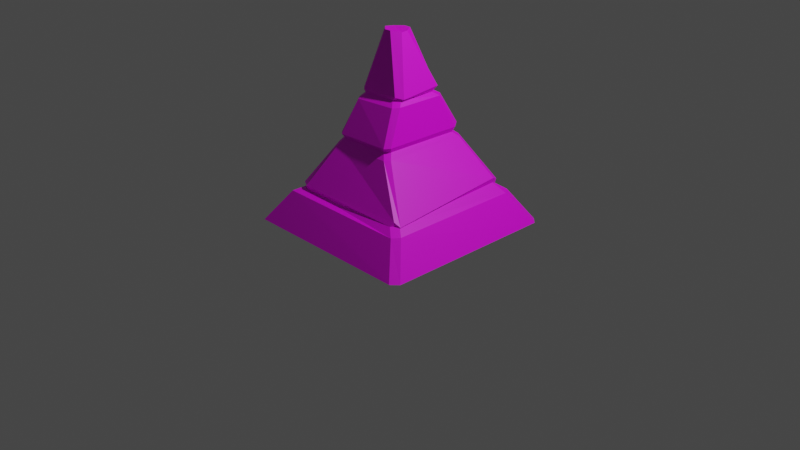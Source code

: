 # Source: shitprojectile.blend  (saved by Blender 3.6.13; exported with 4.5.12 LTS)
import bpy
from mathutils import Matrix  # noqa: F401  (used for matrix-valued properties, if any)

bpy.ops.wm.read_factory_settings(use_empty=True)
scene = bpy.context.scene
scene.name = 'Scene'

# ---- collections
col_collection = bpy.data.collections.new('Collection'); scene.collection.children.link(col_collection)

# ---- images (referenced by path relative to the original .blend; pixels are not part of the script)
import os
ASSET_DIR = os.environ.get("B2B_ASSET_DIR", "")  # directory of the original .blend (textures are referenced by path, not embedded)
HERE = os.path.dirname(os.path.abspath(__file__))  # packed textures are extracted next to this script under _unpacked/

def load_image(name, relpath, width, height, colorspace="sRGB"):
    """Load a texture the original file referenced (path relative to the .blend, or extracted next to this script)."""
    p = next((c for c in (os.path.join(HERE, relpath), os.path.join(ASSET_DIR, relpath)) if relpath and os.path.exists(c)), "")
    if p:
        img = bpy.data.images.load(p, check_existing=True)
        img.name = name
    else:  # same state as the original file: an image datablock whose file is absent (Cycles renders it pink)
        img = bpy.data.images.new(name, width, height)
        img.source = "FILE"
        img.filepath = "//" + (relpath or name)
    img.colorspace_settings.name = colorspace
    return img
img_texture_5_jpg = load_image('texture_5.jpg', 'texture_5.jpg', 1024, 1024, 'sRGB')

# ---- materials (node trees are filled in below, after node groups)
mat_material = bpy.data.materials.new('Material')
mat_material.alpha_threshold = 0.0
mat_material.use_transparent_shadow = False
mat_material.roughness = 0.5
mat_material.line_color = (0.0, 0.0, 0.0, 1.0)

# ---- material node trees
mat_material.use_nodes = True; mat_material.node_tree.nodes.clear()
_N = mat_material.node_tree.nodes; _L = mat_material.node_tree.links
n0 = _N.new('ShaderNodeOutputMaterial'); n0.name = 'Material Output'; n0.location = (300, 300)
n1 = _N.new('ShaderNodeBsdfPrincipled'); n1.name = 'Principled BSDF'; n1.location = (10, 300)
n1.distribution = 'GGX'
n1.subsurface_method = 'RANDOM_WALK_SKIN'
n1.inputs[3].default_value = 1.45
n1.inputs[27].default_value = (0.0, 0.0, 0.0, 1.0)
n1.inputs[28].default_value = 1.0
n2 = _N.new('ShaderNodeTexImage'); n2.name = 'Image Texture'; n2.location = (-280, 260)
n2.image = img_texture_5_jpg
_L.new(n1.outputs[0], n0.inputs[0])
_L.new(n2.outputs[0], n1.inputs[0])
n0.is_active_output = True

# ---- world
world_world = bpy.data.worlds.new('World'); scene.world = world_world
world_world.use_nodes = True; world_world.node_tree.nodes.clear()
_N = world_world.node_tree.nodes; _L = world_world.node_tree.links
n0 = _N.new('ShaderNodeOutputWorld'); n0.name = 'World Output'; n0.location = (300, 300)
n1 = _N.new('ShaderNodeBackground'); n1.name = 'Background'; n1.location = (10, 300)
n1.inputs[0].default_value = (0.05088, 0.05088, 0.05088, 1.0)
_L.new(n1.outputs[0], n0.inputs[0])
n0.is_active_output = True
world_world.color = (0.05088, 0.05088, 0.05088)
world_world.use_sun_shadow = False
world_world.sun_shadow_jitter_overblur = 0.0

# ---- cameras
cam_camera = bpy.data.cameras.new('Camera')
cam_camera.clip_end = 100.0
cam_camera.ortho_scale = 7.314

# ---- lights
light_light = bpy.data.lights.new('Light', 'POINT')
light_light.transmission_factor = 0.0
light_light.energy = 1000.0
light_light.shadow_soft_size = 0.1
light_light.shadow_maximum_resolution = 0.006
light_light.use_absolute_resolution = True

# ---- meshes
me_cube = bpy.data.meshes.new('Cube')
me_cube.from_pydata([(0.09578, 0.01342, 1.978), (0.0357, 0.1062, 1.98), (0.928, 1.0, 0.0), (1.0, 0.928, -5.588e-09), (0.02061, -0.1318, 1.99), (0.09726, -0.05777, 1.973), (1.0, -0.928, 0.0), (0.928, -1.0, -5.588e-09), (-0.0357, 0.1062, 1.98), (-0.1062, 0.0357, 1.98), (-0.9998, 0.961, 0.05959), (-0.9281, 1.0, -2.468e-05), (-0.1226, -0.0641, 1.99), (-0.05073, -0.1331, 1.988), (-0.928, -1.0, 0.0), (-0.9612, -0.8898, -0.07409), (0.2399, 0.1984, 1.371), (0.1833, 0.253, 1.373), (0.3233, 0.4038, 0.93), (0.2733, 0.4495, 0.9311), (0.7139, 0.5904, 0.4555), (0.669, 0.6761, 0.4103), (-0.5538, -0.7218, 0.3677), (-0.6413, -0.6671, 0.3666), (-0.2931, -0.4438, 0.9159), (-0.34, -0.3984, 0.9178), (-0.1874, -0.2592, 1.361), (-0.2375, -0.1982, 1.358), (0.1833, -0.2557, 1.38), (0.2377, -0.1991, 1.386), (0.2781, -0.4587, 0.9374), (0.3271, -0.41, 0.9431), (0.6677, -0.7464, 0.4056), (0.7308, -0.6819, 0.4119), (-0.1861, 0.2528, 1.369), (-0.245, 0.1958, 1.385), (-0.282, 0.4274, 0.9301), (-0.3268, 0.382, 0.9304), (-0.7181, 0.7939, 0.459), (-0.7892, 0.7214, 0.4506), (0.2999, 0.4908, 1.005), (0.3454, 0.4241, 0.9821), (-0.3145, -0.4654, 0.9604), (-0.362, -0.4205, 0.9625), (0.3482, -0.4324, 0.9921), (0.2991, -0.4809, 0.9861), (-0.3414, 0.4085, 0.9719), (-0.297, 0.4543, 0.9762), (0.367, 0.4598, 0.8826), (0.3181, 0.5033, 0.8841), (-0.3791, -0.444, 0.862), (-0.3326, -0.4868, 0.8605), (0.3269, -0.5044, 0.8818), (0.3749, -0.4579, 0.8869), (-0.3433, 0.4547, 0.9288), (-0.3867, 0.4111, 0.9241), (0.6772, 0.6849, 0.4585), (0.7188, 0.5949, 0.5034), (0.7537, -0.692, 0.4069), (0.6964, -0.7196, 0.4514), (-0.8051, 0.7334, 0.5036), (-0.7341, 0.8054, 0.5119), (-0.646, -0.6824, 0.4142), (-0.5575, -0.735, 0.4147), (0.7537, 0.7649, 0.3447), (0.8139, 0.6797, 0.3464), (0.8168, -0.7463, 0.3477), (0.7518, -0.8134, 0.3408), (-0.864, 0.7948, 0.3883), (-0.7832, 0.8557, 0.3351), (-0.7405, -0.7382, 0.2902), (-0.6776, -0.815, 0.3469), (-0.2827, -0.2566, 1.301), (-0.2346, -0.3156, 1.304), (0.2324, 0.3203, 1.33), (0.2874, 0.2675, 1.329), (0.2887, -0.259, 1.336), (0.2358, -0.3138, 1.329), (-0.2914, 0.2452, 1.305), (-0.2397, 0.2987, 1.31), (-0.2614, -0.2124, 1.399), (-0.2055, -0.266, 1.397), (0.2118, 0.2813, 1.409), (0.2722, 0.2475, 1.43), (0.2821, -0.2025, 1.398), (0.2203, -0.2612, 1.417), (-0.2681, 0.2238, 1.405), (-0.2134, 0.2785, 1.404)], [], [(87, 8, 1, 82), (7, 67, 71, 14), (15, 70, 68, 10), (85, 4, 13, 81), (0, 1, 8, 9, 12, 13, 4, 5), (11, 69, 64, 2), (67, 32, 22, 71), (18, 41, 44, 31), (36, 47, 40, 19), (69, 38, 21, 64), (54, 36, 19, 49), (79, 34, 17, 74), (32, 59, 63, 22), (30, 45, 42, 24), (28, 85, 81, 26), (70, 23, 39, 68), (50, 25, 37, 55), (72, 27, 35, 78), (25, 43, 46, 37), (77, 28, 26, 73), (20, 57, 58, 33), (48, 18, 31, 53), (59, 52, 51, 63), (61, 54, 49, 56), (62, 50, 55, 60), (65, 20, 33, 66), (38, 61, 56, 21), (52, 30, 24, 51), (23, 62, 60, 39), (80, 12, 9, 86), (16, 83, 84, 29), (10, 11, 2, 3, 6, 7, 14, 15), (3, 65, 66, 6), (43, 72, 78, 46), (57, 48, 53, 58), (45, 77, 73, 42), (41, 75, 76, 44), (75, 16, 29, 76), (34, 87, 82, 17), (47, 79, 74, 40), (27, 80, 86, 35), (65, 3, 2, 64), (81, 13, 12, 80), (67, 7, 6, 66), (69, 11, 10, 68), (83, 16, 17, 82), (41, 18, 19, 40), (57, 20, 21, 56), (71, 22, 23, 70), (51, 24, 25, 50), (73, 26, 27, 72), (85, 28, 29, 84), (45, 30, 31, 44), (59, 32, 33, 58), (87, 34, 35, 86), (47, 36, 37, 46), (61, 38, 39, 60), (75, 41, 40, 74), (24, 42, 43, 25), (77, 45, 44, 76), (79, 47, 46, 78), (18, 48, 49, 19), (63, 51, 50, 62), (30, 52, 53, 31), (36, 54, 55, 37), (48, 57, 56, 49), (52, 59, 58, 53), (54, 61, 60, 55), (22, 63, 62, 23), (20, 65, 64, 21), (32, 67, 66, 33), (38, 69, 68, 39), (14, 71, 70, 15), (42, 73, 72, 43), (16, 75, 74, 17), (28, 77, 76, 29), (34, 79, 78, 35), (26, 81, 80, 27), (0, 83, 82, 1), (4, 85, 84, 5), (8, 87, 86, 9), (83, 0, 5, 84)])
_uv = me_cube.uv_layers.new(name='UVMap')
_uv.uv.foreach_set('vector', [0.5549, 0.2754, 0.625, 0.333, 0.625, 0.417, 0.5549, 0.4746, 0.375, 0.759, 0.4169, 0.7606, 0.4169, 0.9894, 0.375, 0.991, 0.375, 0.009001, 0.4169, 0.0106, 0.4169, 0.2394, 0.375, 0.241, 0.5549, 0.7754, 0.625, 0.833, 0.625, 0.917, 0.5549, 0.9746, 0.625, 0.583, 0.708, 0.5, 0.792, 0.5, 0.875, 0.583, 0.875, 0.667, 0.792, 0.75, 0.708, 0.75, 0.625, 0.667, 0.375, 0.259, 0.4169, 0.2606, 0.4169, 0.4894, 0.375, 0.491, 0.4169, 0.7606, 0.4244, 0.7615, 0.4244, 0.9885, 0.4169, 0.9894, 0.4869, 0.5169, 0.4952, 0.5159, 0.4952, 0.7341, 0.4869, 0.7331, 0.4869, 0.2669, 0.4952, 0.2659, 0.4952, 0.4841, 0.4869, 0.4831, 0.4169, 0.2606, 0.4244, 0.2615, 0.4244, 0.4885, 0.4169, 0.4894, 0.4795, 0.2644, 0.4869, 0.2669, 0.4869, 0.4831, 0.4795, 0.4856, 0.5427, 0.2727, 0.5494, 0.2783, 0.5494, 0.4717, 0.5427, 0.4773, 0.4244, 0.7615, 0.4307, 0.7613, 0.4307, 0.9887, 0.4244, 0.9885, 0.4869, 0.7669, 0.4952, 0.7659, 0.4952, 0.9841, 0.4869, 0.9831, 0.5494, 0.7783, 0.5549, 0.7754, 0.5549, 0.9746, 0.5494, 0.9717, 0.4169, 0.0106, 0.4244, 0.0115, 0.4244, 0.2385, 0.4169, 0.2394, 0.4795, 0.01444, 0.4869, 0.01688, 0.4869, 0.2331, 0.4795, 0.2356, 0.5427, 0.02265, 0.5494, 0.02831, 0.5494, 0.2217, 0.5427, 0.2273, 0.4869, 0.01688, 0.4952, 0.0159, 0.4952, 0.2341, 0.4869, 0.2331, 0.5427, 0.7727, 0.5494, 0.7783, 0.5494, 0.9717, 0.5427, 0.9773, 0.4244, 0.5115, 0.4307, 0.5113, 0.4307, 0.7387, 0.4244, 0.7385, 0.4795, 0.5144, 0.4869, 0.5169, 0.4869, 0.7331, 0.4795, 0.7356, 0.4307, 0.7613, 0.4795, 0.7644, 0.4795, 0.9856, 0.4307, 0.9887, 0.4307, 0.2613, 0.4795, 0.2644, 0.4795, 0.4856, 0.4307, 0.4887, 0.4307, 0.01125, 0.4795, 0.01444, 0.4795, 0.2356, 0.4307, 0.2387, 0.4169, 0.5106, 0.4244, 0.5115, 0.4244, 0.7385, 0.4169, 0.7394, 0.4244, 0.2615, 0.4307, 0.2613, 0.4307, 0.4887, 0.4244, 0.4885, 0.4795, 0.7644, 0.4869, 0.7669, 0.4869, 0.9831, 0.4795, 0.9856, 0.4244, 0.0115, 0.4307, 0.01125, 0.4307, 0.2387, 0.4244, 0.2385, 0.5549, 0.02538, 0.625, 0.08299, 0.625, 0.167, 0.5549, 0.2246, 0.5494, 0.5283, 0.5549, 0.5254, 0.5549, 0.7246, 0.5494, 0.7217, 0.125, 0.509, 0.134, 0.5, 0.366, 0.5, 0.375, 0.509, 0.375, 0.741, 0.366, 0.75, 0.134, 0.75, 0.125, 0.741, 0.375, 0.509, 0.4169, 0.5106, 0.4169, 0.7394, 0.375, 0.741, 0.4952, 0.0159, 0.5427, 0.02265, 0.5427, 0.2273, 0.4952, 0.2341, 0.4307, 0.5113, 0.4795, 0.5144, 0.4795, 0.7356, 0.4307, 0.7387, 0.4952, 0.7659, 0.5427, 0.7727, 0.5427, 0.9773, 0.4952, 0.9841, 0.4952, 0.5159, 0.5427, 0.5227, 0.5427, 0.7273, 0.4952, 0.7341, 0.5427, 0.5227, 0.5494, 0.5283, 0.5494, 0.7217, 0.5427, 0.7273, 0.5494, 0.2783, 0.5549, 0.2754, 0.5549, 0.4746, 0.5494, 0.4717, 0.4952, 0.2659, 0.5427, 0.2727, 0.5427, 0.4773, 0.4952, 0.4841, 0.5494, 0.02831, 0.5549, 0.02538, 0.5549, 0.2246, 0.5494, 0.2217, 0.4169, 0.5106, 0.375, 0.509, 0.375, 0.491, 0.4169, 0.4894, 0.5578, 0.0, 0.625, 0.0, 0.625, 0.08299, 0.5549, 0.02538, 0.4169, 0.7606, 0.375, 0.759, 0.375, 0.741, 0.4169, 0.7394, 0.4169, 0.2606, 0.375, 0.259, 0.375, 0.241, 0.4169, 0.2394, 0.5549, 0.5254, 0.5494, 0.5283, 0.5494, 0.4717, 0.5549, 0.4746, 0.4952, 0.5159, 0.4869, 0.5169, 0.4869, 0.4831, 0.4952, 0.4841, 0.4307, 0.5113, 0.4244, 0.5115, 0.4244, 0.4885, 0.4307, 0.4887, 0.4198, 0.0, 0.4244, 0.0, 0.4244, 0.0115, 0.4169, 0.0106, 0.482, 0.0, 0.4869, 0.0, 0.4869, 0.01688, 0.4795, 0.01444, 0.5452, 0.0, 0.5494, 0.0, 0.5494, 0.02831, 0.5427, 0.02265, 0.5549, 0.7754, 0.5494, 0.7783, 0.5494, 0.7217, 0.5549, 0.7246, 0.4952, 0.7659, 0.4869, 0.7669, 0.4869, 0.7331, 0.4952, 0.7341, 0.4307, 0.7613, 0.4244, 0.7615, 0.4244, 0.7385, 0.4307, 0.7387, 0.5549, 0.2754, 0.5494, 0.2783, 0.5494, 0.2217, 0.5549, 0.2246, 0.4952, 0.2659, 0.4869, 0.2669, 0.4869, 0.2331, 0.4952, 0.2341, 0.4307, 0.2613, 0.4244, 0.2615, 0.4244, 0.2385, 0.4307, 0.2387, 0.5427, 0.5227, 0.4952, 0.5159, 0.4952, 0.4841, 0.5427, 0.4773, 0.4869, 0.0, 0.4922, 0.0, 0.4952, 0.0159, 0.4869, 0.01688, 0.5427, 0.7727, 0.4952, 0.7659, 0.4952, 0.7341, 0.5427, 0.7273, 0.5427, 0.2727, 0.4952, 0.2659, 0.4952, 0.2341, 0.5427, 0.2273, 0.4869, 0.5169, 0.4795, 0.5144, 0.4795, 0.4856, 0.4869, 0.4831, 0.4336, 0.0, 0.4795, 0.0, 0.4795, 0.01444, 0.4307, 0.01125, 0.4869, 0.7669, 0.4795, 0.7644, 0.4795, 0.7356, 0.4869, 0.7331, 0.4869, 0.2669, 0.4795, 0.2644, 0.4795, 0.2356, 0.4869, 0.2331, 0.4795, 0.5144, 0.4307, 0.5113, 0.4307, 0.4887, 0.4795, 0.4856, 0.4795, 0.7644, 0.4307, 0.7613, 0.4307, 0.7387, 0.4795, 0.7356, 0.4795, 0.2644, 0.4307, 0.2613, 0.4307, 0.2387, 0.4795, 0.2356, 0.4244, 0.0, 0.4282, 0.0, 0.4307, 0.01125, 0.4244, 0.0115, 0.4244, 0.5115, 0.4169, 0.5106, 0.4169, 0.4894, 0.4244, 0.4885, 0.4244, 0.7615, 0.4169, 0.7606, 0.4169, 0.7394, 0.4244, 0.7385, 0.4244, 0.2615, 0.4169, 0.2606, 0.4169, 0.2394, 0.4244, 0.2385, 0.3779, 0.0, 0.4169, 0.0, 0.4169, 0.0106, 0.375, 0.009001, 0.4981, 0.0, 0.5427, 0.0, 0.5427, 0.02265, 0.4952, 0.0159, 0.5494, 0.5283, 0.5427, 0.5227, 0.5427, 0.4773, 0.5494, 0.4717, 0.5494, 0.7783, 0.5427, 0.7727, 0.5427, 0.7273, 0.5494, 0.7217, 0.5494, 0.2783, 0.5427, 0.2727, 0.5427, 0.2273, 0.5494, 0.2217, 0.5494, 0.0, 0.5517, 0.0, 0.5549, 0.02538, 0.5494, 0.02831, 0.625, 0.583, 0.5549, 0.5254, 0.5549, 0.4746, 0.625, 0.417, 0.625, 0.833, 0.5549, 0.7754, 0.5549, 0.7246, 0.625, 0.667, 0.625, 0.333, 0.5549, 0.2754, 0.5549, 0.2246, 0.625, 0.167, 0.5549, 0.5254, 0.625, 0.583, 0.625, 0.667, 0.5549, 0.7246])
me_cube.materials.append(mat_material)
me_cube.use_mirror_vertex_groups = False
me_cube.update()

# ---- objects
ob_cube = bpy.data.objects.new('Cube', me_cube)
ob_light = bpy.data.objects.new('Light', light_light)
ob_camera = bpy.data.objects.new('Camera', cam_camera)

# ---- transforms, parenting, visibility, modifiers, constraints
ob_cube.location = (0.0, 0.0, 0.0)
ob_cube.lock_rotations_4d = False
ob_cube.empty_display_type = 'ARROWS'
ob_cube.lineart.crease_threshold = 0.0
ob_light.location = (4.076, 1.005, 5.904)
ob_light.rotation_euler = (0.6503, 0.05522, 1.866)
ob_light.lock_rotations_4d = False
ob_light.empty_display_type = 'ARROWS'
ob_light.color = (0.0, 0.0, 0.0, 0.0)
ob_light.lineart.crease_threshold = 0.0
ob_camera.location = (7.359, -6.926, 4.958)
ob_camera.rotation_euler = (1.109, 0.0, 0.8149)
ob_camera.lock_rotations_4d = False
ob_camera.empty_display_type = 'ARROWS'
ob_camera.color = (0.0, 0.0, 0.0, 0.0)
ob_camera.display_type = 'WIRE'
ob_camera.lineart.crease_threshold = 0.0

# ---- collection membership
col_collection.objects.link(ob_cube)
col_collection.objects.link(ob_light)
col_collection.objects.link(ob_camera)

# ---- scene / render settings (as saved in the file)
scene.camera = ob_camera
scene.frame_start = 1; scene.frame_end = 250; scene.frame_set(1)
scene.render.engine = 'BLENDER_EEVEE_NEXT'
scene.cycles.sampling_pattern = 'TABULATED_SOBOL'
scene.view_settings.view_transform = 'Filmic'
bpy.context.view_layer.update()
